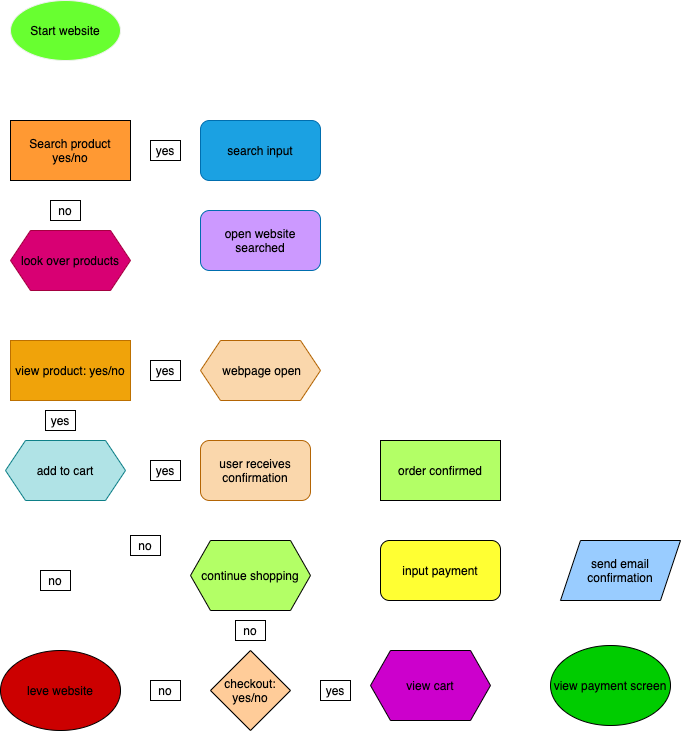

The diagram above was exported from draw.io. Its source (the exported page's mxGraphModel, read from the mxfile embedded in the PNG):
<mxGraphModel dx="432" dy="426" grid="1" gridSize="10" guides="1" tooltips="1" connect="1" arrows="1" fold="1" page="1" pageScale="1" pageWidth="827" pageHeight="1169" math="0" shadow="0">
  <root>
    <mxCell id="0" />
    <mxCell id="1" parent="0" />
    <mxCell id="3" value="&lt;font color=&quot;#000000&quot;&gt;Start website&lt;/font&gt;" style="ellipse;whiteSpace=wrap;html=1;fillColor=#68FF30;strokeColor=#F0F0F0;" parent="1" vertex="1">
      <mxGeometry x="150" y="40" width="110" height="60" as="geometry" />
    </mxCell>
    <mxCell id="4" value="&lt;font color=&quot;#000000&quot;&gt;Search product yes/no&lt;br&gt;&lt;/font&gt;" style="rounded=0;whiteSpace=wrap;html=1;fillColor=#FF9933;" parent="1" vertex="1">
      <mxGeometry x="150" y="160" width="120" height="60" as="geometry" />
    </mxCell>
    <mxCell id="5" value="&lt;font color=&quot;#000000&quot;&gt;search input&lt;/font&gt;" style="rounded=1;whiteSpace=wrap;html=1;fillColor=#1ba1e2;strokeColor=#006EAF;fontColor=#ffffff;" vertex="1" parent="1">
      <mxGeometry x="340" y="160" width="120" height="60" as="geometry" />
    </mxCell>
    <mxCell id="6" value="&lt;font color=&quot;#000000&quot;&gt;look over products&lt;/font&gt;" style="shape=hexagon;perimeter=hexagonPerimeter2;whiteSpace=wrap;html=1;fixedSize=1;fillColor=#d80073;strokeColor=#A50040;fontColor=#ffffff;" vertex="1" parent="1">
      <mxGeometry x="150" y="270" width="120" height="60" as="geometry" />
    </mxCell>
    <mxCell id="7" value="view product: yes/no" style="rounded=0;whiteSpace=wrap;html=1;fillColor=#f0a30a;strokeColor=#BD7000;fontColor=#000000;" vertex="1" parent="1">
      <mxGeometry x="150" y="380" width="120" height="60" as="geometry" />
    </mxCell>
    <mxCell id="8" value="&lt;font color=&quot;#000000&quot;&gt;&amp;nbsp;webpage&amp;nbsp;&lt;/font&gt;&lt;span style=&quot;color: rgb(0 , 0 , 0)&quot;&gt;open&lt;/span&gt;" style="shape=hexagon;perimeter=hexagonPerimeter2;whiteSpace=wrap;html=1;fixedSize=1;fillColor=#fad7ac;strokeColor=#b46504;" vertex="1" parent="1">
      <mxGeometry x="340" y="380" width="120" height="60" as="geometry" />
    </mxCell>
    <mxCell id="9" value="&lt;font color=&quot;#000000&quot;&gt;add to cart&lt;/font&gt;" style="shape=hexagon;perimeter=hexagonPerimeter2;whiteSpace=wrap;html=1;fixedSize=1;fillColor=#b0e3e6;strokeColor=#0e8088;" vertex="1" parent="1">
      <mxGeometry x="145" y="480" width="120" height="60" as="geometry" />
    </mxCell>
    <mxCell id="10" value="&lt;font color=&quot;#000000&quot;&gt;user receives confirmation&lt;/font&gt;" style="rounded=1;whiteSpace=wrap;html=1;fillColor=#fad7ac;strokeColor=#b46504;" vertex="1" parent="1">
      <mxGeometry x="340" y="480" width="110" height="60" as="geometry" />
    </mxCell>
    <mxCell id="11" value="&lt;font color=&quot;#000000&quot;&gt;order confirmed&lt;/font&gt;" style="rounded=0;whiteSpace=wrap;html=1;fillColor=#B3FF66;" vertex="1" parent="1">
      <mxGeometry x="520" y="480" width="120" height="60" as="geometry" />
    </mxCell>
    <mxCell id="12" value="&lt;font color=&quot;#000000&quot;&gt;leve website&lt;/font&gt;" style="ellipse;whiteSpace=wrap;html=1;fillColor=#CC0000;" vertex="1" parent="1">
      <mxGeometry x="140" y="690" width="120" height="80" as="geometry" />
    </mxCell>
    <mxCell id="13" value="&lt;font color=&quot;#000000&quot;&gt;continue shopping&lt;/font&gt;" style="shape=hexagon;perimeter=hexagonPerimeter2;whiteSpace=wrap;html=1;fixedSize=1;fillColor=#B3FF66;" vertex="1" parent="1">
      <mxGeometry x="330" y="580" width="120" height="70" as="geometry" />
    </mxCell>
    <mxCell id="14" value="&lt;font color=&quot;#000000&quot;&gt;checkout: yes/no&lt;/font&gt;" style="rhombus;whiteSpace=wrap;html=1;fillColor=#FFCC99;" vertex="1" parent="1">
      <mxGeometry x="350" y="690" width="80" height="80" as="geometry" />
    </mxCell>
    <mxCell id="15" value="&lt;font color=&quot;#000000&quot;&gt;input payment&lt;/font&gt;" style="rounded=1;whiteSpace=wrap;html=1;fillColor=#FFFF33;" vertex="1" parent="1">
      <mxGeometry x="520" y="580" width="120" height="60" as="geometry" />
    </mxCell>
    <mxCell id="16" value="&lt;font color=&quot;#000000&quot;&gt;send email confirmation&lt;/font&gt;" style="shape=parallelogram;perimeter=parallelogramPerimeter;whiteSpace=wrap;html=1;fixedSize=1;fillColor=#99CCFF;" vertex="1" parent="1">
      <mxGeometry x="700" y="580" width="120" height="60" as="geometry" />
    </mxCell>
    <mxCell id="17" value="&lt;font color=&quot;#000000&quot;&gt;view cart&lt;/font&gt;" style="shape=hexagon;perimeter=hexagonPerimeter2;whiteSpace=wrap;html=1;fixedSize=1;fillColor=#CC00CC;" vertex="1" parent="1">
      <mxGeometry x="510" y="690" width="120" height="70" as="geometry" />
    </mxCell>
    <mxCell id="19" value="&lt;font color=&quot;#000000&quot;&gt;view payment screen&lt;/font&gt;" style="ellipse;whiteSpace=wrap;html=1;fillColor=#00CC00;fontColor=#F0F0F0;" vertex="1" parent="1">
      <mxGeometry x="690" y="685" width="120" height="80" as="geometry" />
    </mxCell>
    <mxCell id="20" value="&lt;font color=&quot;#000000&quot;&gt;yes&lt;/font&gt;" style="rounded=0;whiteSpace=wrap;html=1;fontColor=#F0F0F0;fillColor=#FFFFFF;" vertex="1" parent="1">
      <mxGeometry x="290" y="180" width="30" height="20" as="geometry" />
    </mxCell>
    <mxCell id="21" value="&lt;font color=&quot;#000000&quot;&gt;no&lt;/font&gt;" style="rounded=0;whiteSpace=wrap;html=1;fontColor=#F0F0F0;fillColor=#FFFFFF;" vertex="1" parent="1">
      <mxGeometry x="190" y="240" width="30" height="20" as="geometry" />
    </mxCell>
    <mxCell id="22" value="&lt;font color=&quot;#000000&quot;&gt;no&lt;/font&gt;" style="rounded=0;whiteSpace=wrap;html=1;fontColor=#F0F0F0;fillColor=#FFFFFF;" vertex="1" parent="1">
      <mxGeometry x="180" y="610" width="30" height="20" as="geometry" />
    </mxCell>
    <mxCell id="23" value="&lt;font color=&quot;#000000&quot;&gt;open website searched&lt;br&gt;&lt;/font&gt;" style="rounded=1;whiteSpace=wrap;html=1;fillColor=#CC99FF;strokeColor=#006EAF;fontColor=#ffffff;" vertex="1" parent="1">
      <mxGeometry x="340" y="250" width="120" height="60" as="geometry" />
    </mxCell>
    <mxCell id="25" value="&lt;font color=&quot;#000000&quot;&gt;no&lt;/font&gt;" style="rounded=0;whiteSpace=wrap;html=1;fontColor=#F0F0F0;fillColor=#FFFFFF;" vertex="1" parent="1">
      <mxGeometry x="270" y="575" width="30" height="20" as="geometry" />
    </mxCell>
    <mxCell id="26" value="&lt;font color=&quot;#000000&quot;&gt;no&lt;/font&gt;" style="rounded=0;whiteSpace=wrap;html=1;fontColor=#F0F0F0;fillColor=#FFFFFF;" vertex="1" parent="1">
      <mxGeometry x="375" y="660" width="30" height="20" as="geometry" />
    </mxCell>
    <mxCell id="27" value="&lt;font color=&quot;#000000&quot;&gt;no&lt;/font&gt;" style="rounded=0;whiteSpace=wrap;html=1;fontColor=#F0F0F0;fillColor=#FFFFFF;" vertex="1" parent="1">
      <mxGeometry x="290" y="720" width="30" height="20" as="geometry" />
    </mxCell>
    <mxCell id="28" value="&lt;font color=&quot;#000000&quot;&gt;yes&lt;/font&gt;" style="rounded=0;whiteSpace=wrap;html=1;fontColor=#F0F0F0;fillColor=#FFFFFF;" vertex="1" parent="1">
      <mxGeometry x="290" y="500" width="30" height="20" as="geometry" />
    </mxCell>
    <mxCell id="29" value="&lt;font color=&quot;#000000&quot;&gt;yes&lt;/font&gt;" style="rounded=0;whiteSpace=wrap;html=1;fontColor=#F0F0F0;fillColor=#FFFFFF;" vertex="1" parent="1">
      <mxGeometry x="460" y="720" width="30" height="20" as="geometry" />
    </mxCell>
    <mxCell id="30" value="&lt;font color=&quot;#000000&quot;&gt;yes&lt;/font&gt;" style="rounded=0;whiteSpace=wrap;html=1;fontColor=#F0F0F0;fillColor=#FFFFFF;" vertex="1" parent="1">
      <mxGeometry x="185" y="450" width="30" height="20" as="geometry" />
    </mxCell>
    <mxCell id="31" value="&lt;font color=&quot;#000000&quot;&gt;yes&lt;/font&gt;" style="rounded=0;whiteSpace=wrap;html=1;fontColor=#F0F0F0;fillColor=#FFFFFF;" vertex="1" parent="1">
      <mxGeometry x="290" y="400" width="30" height="20" as="geometry" />
    </mxCell>
  </root>
</mxGraphModel>